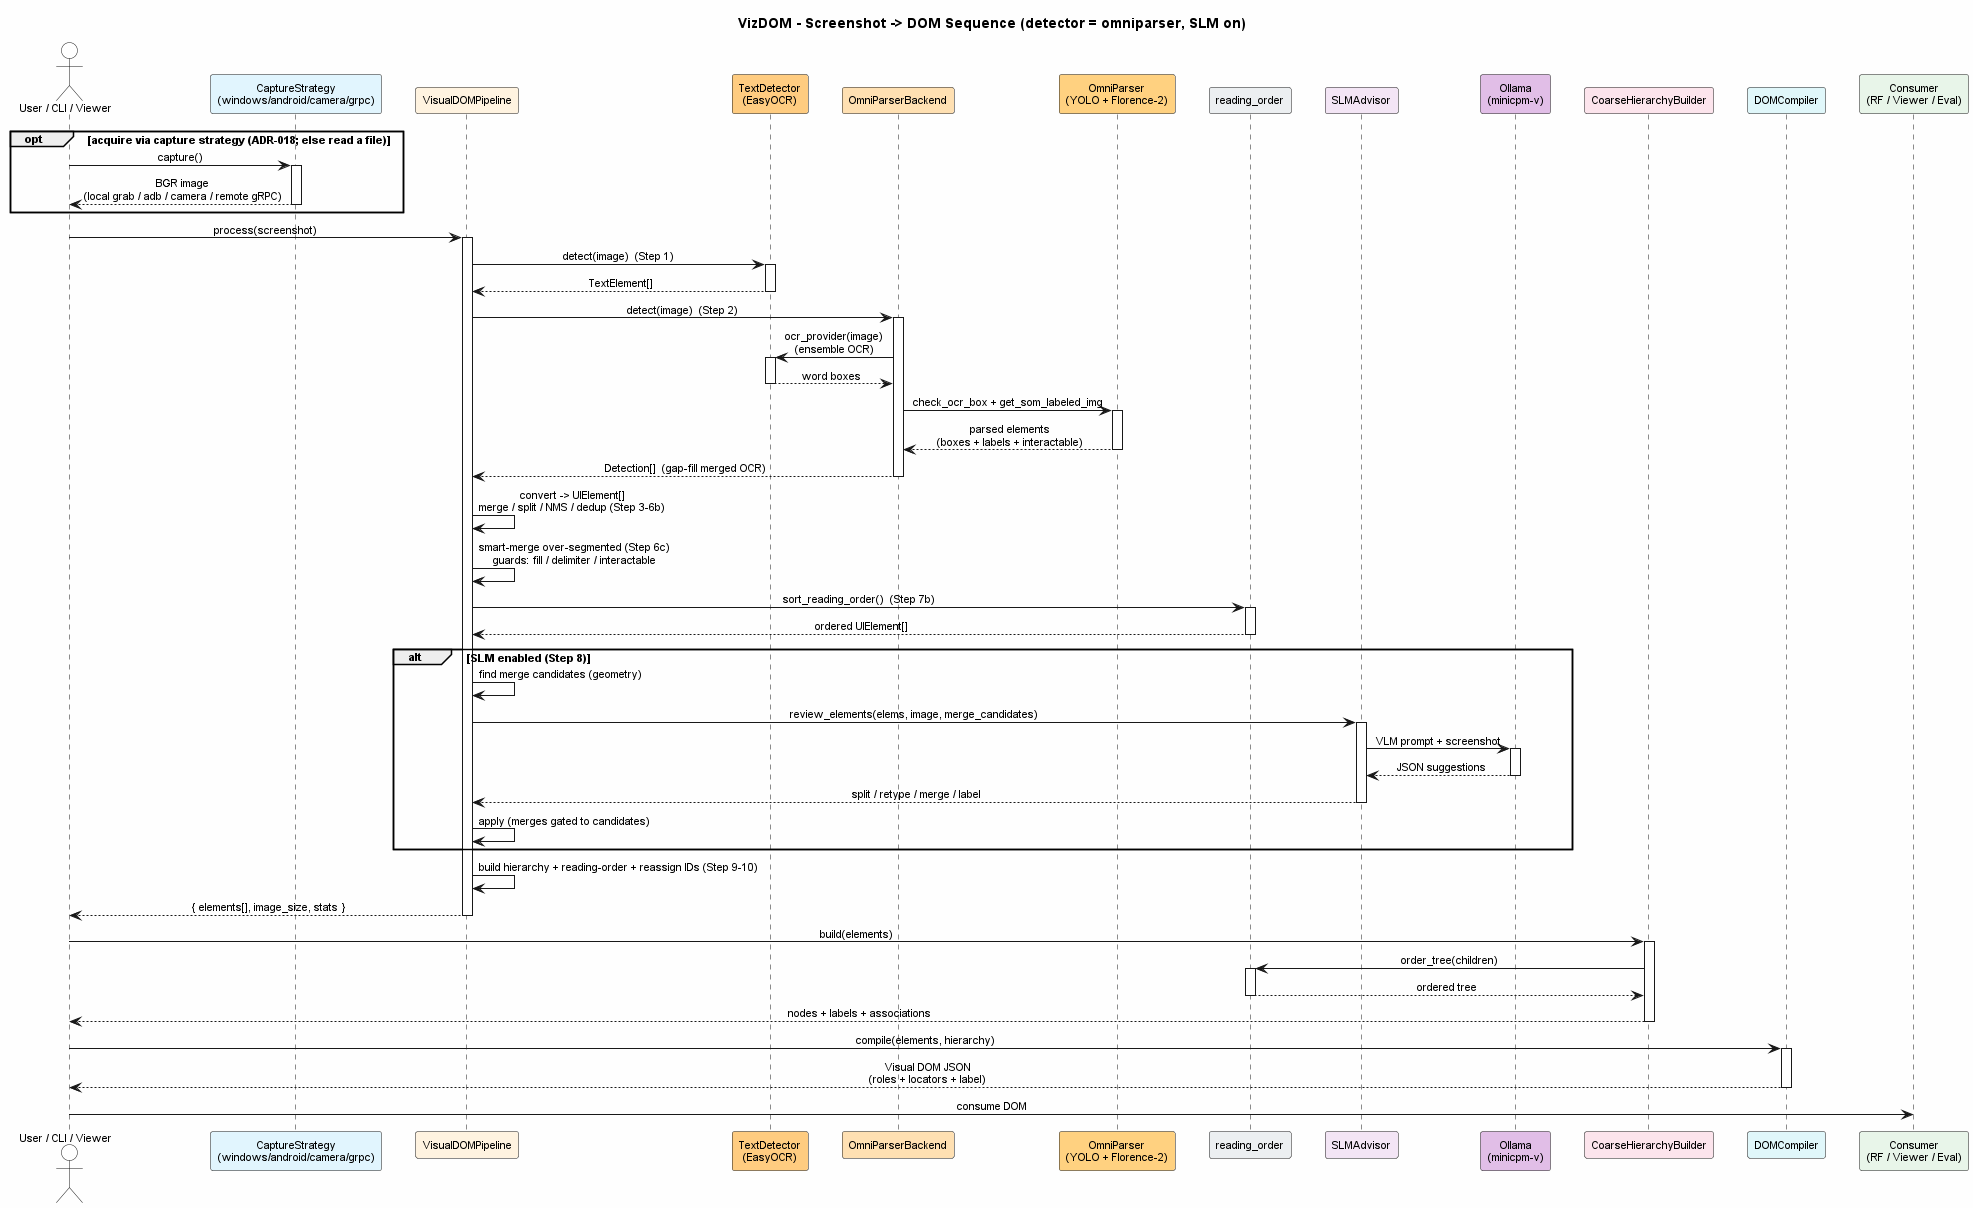

The diagram above was rendered by PlantUML. Its source (embedded in the PNG):
@startuml Sequence_Diagram

skinparam backgroundColor #FEFEFE
skinparam defaultFontName Arial
skinparam defaultFontSize 11
skinparam sequenceMessageAlign center
skinparam ParticipantPadding 12
skinparam BoxPadding 10

title VizDOM - Screenshot -> DOM Sequence (detector = omniparser, SLM on)

' --- participants, colored per component ---
actor "User / CLI / Viewer" as user #FFFFFF
participant "CaptureStrategy\n(windows/android/camera/grpc)" as cap #E1F5FE
participant "VisualDOMPipeline" as pipe #FFF3E0
participant "TextDetector\n(EasyOCR)" as text #FFCC80
participant "OmniParserBackend" as omni #FFE0B2
participant "OmniParser\n(YOLO + Florence-2)" as omnimodel #FFD180
participant "reading_order" as ro #ECEFF1
participant "SLMAdvisor" as slm #F3E5F5
participant "Ollama\n(minicpm-v)" as ollama #E1BEE7
participant "CoarseHierarchyBuilder" as coarse #FCE4EC
participant "DOMCompiler" as comp #E0F7FA
participant "Consumer\n(RF / Viewer / Eval)" as out #E8F5E9

opt acquire via capture strategy (ADR-018; else read a file)
    user -> cap : capture()
    activate cap
    cap --> user : BGR image\n(local grab / adb / camera / remote gRPC)
    deactivate cap
end

user -> pipe : process(screenshot)
activate pipe

pipe -> text : detect(image)  (Step 1)
activate text
text --> pipe : TextElement[]
deactivate text

pipe -> omni : detect(image)  (Step 2)
activate omni
omni -> text : ocr_provider(image)\n(ensemble OCR)
activate text
text --> omni : word boxes
deactivate text
omni -> omnimodel : check_ocr_box + get_som_labeled_img
activate omnimodel
omnimodel --> omni : parsed elements\n(boxes + labels + interactable)
deactivate omnimodel
omni --> pipe : Detection[]  (gap-fill merged OCR)
deactivate omni

pipe -> pipe : convert -> UIElement[]\nmerge / split / NMS / dedup (Step 3-6b)

pipe -> pipe : smart-merge over-segmented (Step 6c)\nguards: fill / delimiter / interactable

pipe -> ro : sort_reading_order()  (Step 7b)
activate ro
ro --> pipe : ordered UIElement[]
deactivate ro

alt SLM enabled (Step 8)
    pipe -> pipe : find merge candidates (geometry)
    pipe -> slm : review_elements(elems, image, merge_candidates)
    activate slm
    slm -> ollama : VLM prompt + screenshot
    activate ollama
    ollama --> slm : JSON suggestions
    deactivate ollama
    slm --> pipe : split / retype / merge / label
    deactivate slm
    pipe -> pipe : apply (merges gated to candidates)
end

pipe -> pipe : build hierarchy + reading-order + reassign IDs (Step 9-10)
pipe --> user : { elements[], image_size, stats }
deactivate pipe

user -> coarse : build(elements)
activate coarse
coarse -> ro : order_tree(children)
activate ro
ro --> coarse : ordered tree
deactivate ro
coarse --> user : nodes + labels + associations
deactivate coarse

user -> comp : compile(elements, hierarchy)
activate comp
comp --> user : Visual DOM JSON\n(roles + locators + label)
deactivate comp

user -> out : consume DOM
@enduml